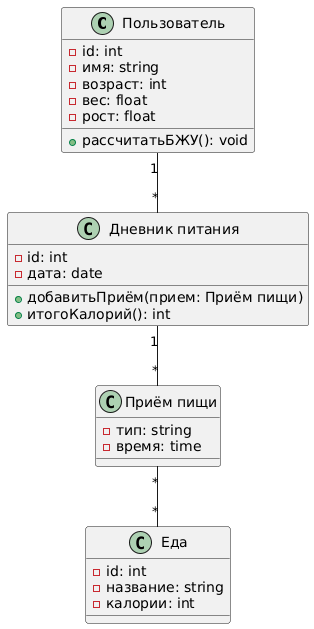

The diagram above was rendered by PlantUML. Its source (embedded in the PNG):
@startuml
class Пользователь {
    - id: int
    - имя: string
    - возраст: int
    - вес: float
    - рост: float
    + рассчитатьБЖУ(): void
}

class "Дневник питания" {
    - id: int
    - дата: date
    + добавитьПриём(прием: Приём пищи)
    + итогоКалорий(): int
}

class "Приём пищи" {
    - тип: string
    - время: time
}

class Еда {
    - id: int
    - название: string
    - калории: int
}

Пользователь "1" -- "*" "Дневник питания"
"Дневник питания" "1" -- "*" "Приём пищи"
"Приём пищи" "*" -- "*" Еда
@enduml